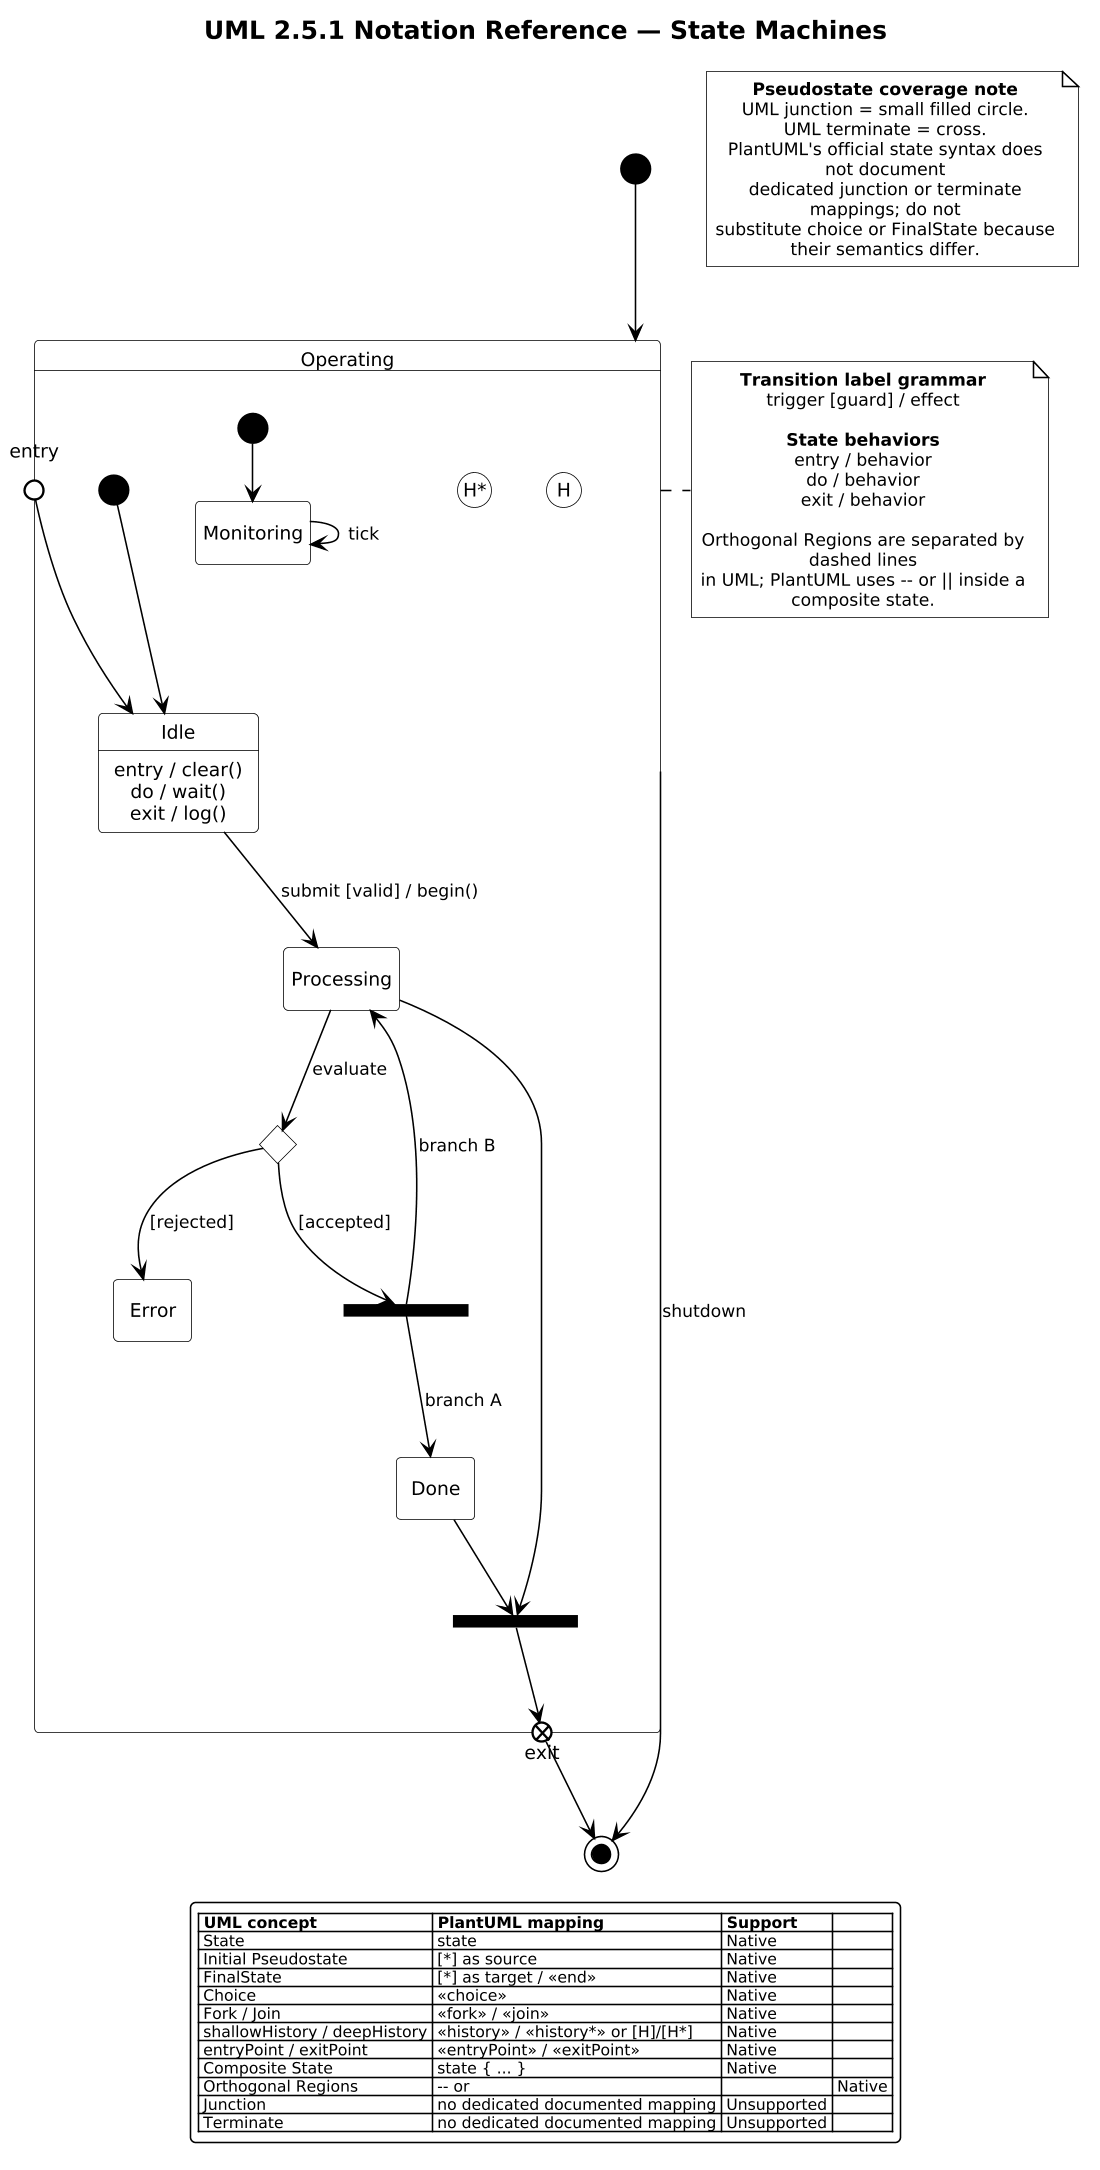

The diagram above was rendered by PlantUML. Its source (embedded in the PNG):
@startuml

scale 1.5625



' Source block: uml251_07_state_machines (uml-2.5.1-legend.puml intake)
!include ../../../../tooling/styles/plantuml/behavioral/statemachine-diagram-style.iuml
' ============================================================================
' Section 07 — StateMachines
'
' UML traceability:
'   UML 2.5.1 §14.2 Behavior StateMachines
'   UML 2.5.1 §14.2.4 Notation
'
' PlantUML support: Native/Partial.
' Direct support is documented for start/end, choice, fork/join,
' shallow/deep history, entry/exit points, composite/concurrent states.
' No first-class documented junction or terminate Pseudostate mapping.
' ============================================================================

title UML 2.5.1 Notation Reference — State Machines
' Framework monochrome mode (replaces `skinparam monochrome true`).
UML_MONOCHROME()
hide empty description

state "Operating" as Operating {
  state "entry" as Entry <<entryPoint>>
  state "exit" as Exit <<exitPoint>>

  state "Idle" as Idle
  Idle : entry / clear()
  Idle : do / wait()
  Idle : exit / log()

  state "Processing" as Processing
  state "Decision" as Choice <<choice>>
  state "Fork" as ForkNode <<fork>>
  state "Join" as JoinNode <<join>>
  state "History" as ShallowHistory <<history>>
  state "DeepHistory" as DeepHistory <<history*>>
  state "Done" as Done
  state "Error" as Error

  Entry --> Idle
  [*] --> Idle

  Idle --> Processing : submit [valid] / begin()
  Processing --> Choice : evaluate
  Choice --> ForkNode : [accepted]
  Choice --> Error : [rejected]

  ForkNode --> Done : branch A
  ForkNode --> Processing : branch B
  Done --> JoinNode
  Processing --> JoinNode
  JoinNode --> Exit

  --
  [*] --> Monitoring
  Monitoring --> Monitoring : tick
}

[*] --> Operating
Operating --> [*] : shutdown
Exit --> [*]

note right of Operating
  <b>Transition label grammar</b>
  trigger [guard] / effect

  <b>State behaviors</b>
  entry / behavior
  do / behavior
  exit / behavior

  Orthogonal Regions are separated by dashed lines
  in UML; PlantUML uses -- or || inside a composite state.
end note

note as StateLimits
  <b>Pseudostate coverage note</b>
  UML junction = small filled circle.
  UML terminate = cross.
  PlantUML's official state syntax does not document
  dedicated junction or terminate mappings; do not
  substitute choice or FinalState because their semantics differ.
end note

legend
  |= UML concept |= PlantUML mapping |= Support |
  | State | state | Native |
  | Initial Pseudostate | [*] as source | Native |
  | FinalState | [*] as target / <<end>> | Native |
  | Choice | <<choice>> | Native |
  | Fork / Join | <<fork>> / <<join>> | Native |
  | shallowHistory / deepHistory | <<history>> / <<history*>> or [H]/[H*] | Native |
  | entryPoint / exitPoint | <<entryPoint>> / <<exitPoint>> | Native |
  | Composite State | state { ... } | Native |
  | Orthogonal Regions | -- or || | Native |
  | Junction | no dedicated documented mapping | Unsupported |
  | Terminate | no dedicated documented mapping | Unsupported |
endlegend
@enduml